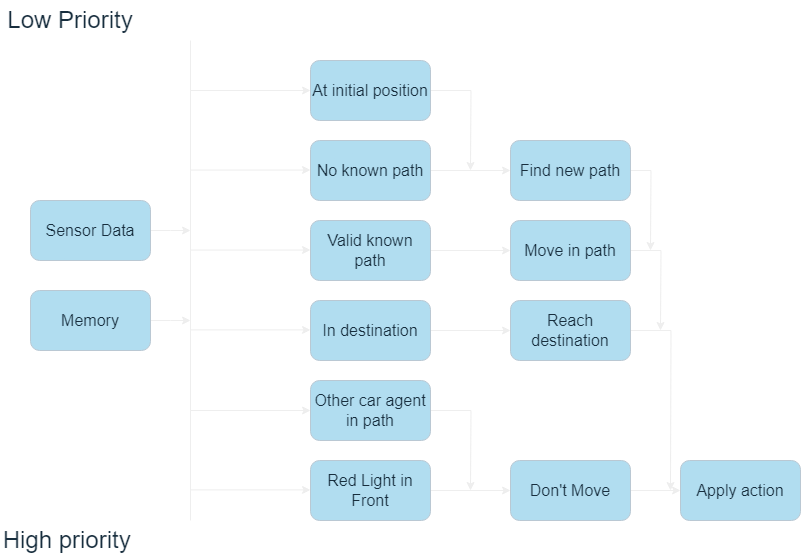

The diagram above was exported from draw.io. Its source (the exported page's mxGraphModel, read from the mxfile embedded in the PNG):
<mxGraphModel dx="1235" dy="105" grid="1" gridSize="10" guides="1" tooltips="1" connect="1" arrows="1" fold="1" page="1" pageScale="1" pageWidth="827" pageHeight="583" math="0" shadow="0">
  <root>
    <mxCell id="0" />
    <mxCell id="1" parent="0" />
    <mxCell id="TkIoVqmT6RYpku-pLscP-16" style="edgeStyle=orthogonalEdgeStyle;rounded=0;orthogonalLoop=1;jettySize=auto;html=1;labelBackgroundColor=none;strokeColor=#EEEEEE;fontColor=default;" edge="1" parent="1" source="TkIoVqmT6RYpku-pLscP-1">
      <mxGeometry relative="1" as="geometry">
        <mxPoint x="200" y="830" as="targetPoint" />
      </mxGeometry>
    </mxCell>
    <mxCell id="TkIoVqmT6RYpku-pLscP-1" value="&lt;font style=&quot;font-size: 16px;&quot;&gt;Sensor Data&lt;/font&gt;" style="rounded=1;whiteSpace=wrap;html=1;labelBackgroundColor=none;fillColor=#B1DDF0;strokeColor=#BAC8D3;fontColor=#182E3E;" vertex="1" parent="1">
      <mxGeometry x="40" y="800" width="120" height="60" as="geometry" />
    </mxCell>
    <mxCell id="TkIoVqmT6RYpku-pLscP-2" value="&lt;font style=&quot;font-size: 24px;&quot;&gt;High priority&amp;nbsp;&lt;/font&gt;" style="text;html=1;strokeColor=none;fillColor=none;align=center;verticalAlign=middle;whiteSpace=wrap;rounded=0;labelBackgroundColor=none;fontColor=#182E3E;" vertex="1" parent="1">
      <mxGeometry x="10" y="1120" width="140" height="40" as="geometry" />
    </mxCell>
    <mxCell id="TkIoVqmT6RYpku-pLscP-3" value="&lt;font style=&quot;font-size: 24px;&quot;&gt;Low Priority&lt;/font&gt;" style="text;html=1;strokeColor=none;fillColor=none;align=center;verticalAlign=middle;whiteSpace=wrap;rounded=0;labelBackgroundColor=none;fontColor=#182E3E;" vertex="1" parent="1">
      <mxGeometry x="10" y="600" width="140" height="40" as="geometry" />
    </mxCell>
    <mxCell id="TkIoVqmT6RYpku-pLscP-17" style="edgeStyle=orthogonalEdgeStyle;rounded=0;orthogonalLoop=1;jettySize=auto;html=1;labelBackgroundColor=none;strokeColor=#EEEEEE;fontColor=default;" edge="1" parent="1" source="TkIoVqmT6RYpku-pLscP-4">
      <mxGeometry relative="1" as="geometry">
        <mxPoint x="200" y="920" as="targetPoint" />
      </mxGeometry>
    </mxCell>
    <mxCell id="TkIoVqmT6RYpku-pLscP-4" value="&lt;font style=&quot;font-size: 16px;&quot;&gt;Memory&lt;br&gt;&lt;/font&gt;" style="rounded=1;whiteSpace=wrap;html=1;labelBackgroundColor=none;fillColor=#B1DDF0;strokeColor=#BAC8D3;fontColor=#182E3E;" vertex="1" parent="1">
      <mxGeometry x="40" y="890" width="120" height="60" as="geometry" />
    </mxCell>
    <mxCell id="TkIoVqmT6RYpku-pLscP-28" value="" style="edgeStyle=orthogonalEdgeStyle;rounded=0;orthogonalLoop=1;jettySize=auto;html=1;labelBackgroundColor=none;strokeColor=#EEEEEE;fontColor=default;" edge="1" parent="1" source="TkIoVqmT6RYpku-pLscP-5" target="TkIoVqmT6RYpku-pLscP-11">
      <mxGeometry relative="1" as="geometry" />
    </mxCell>
    <mxCell id="TkIoVqmT6RYpku-pLscP-5" value="&lt;font style=&quot;font-size: 16px;&quot;&gt;Red Light in Front&lt;br&gt;&lt;/font&gt;" style="rounded=1;whiteSpace=wrap;html=1;labelBackgroundColor=none;fillColor=#B1DDF0;strokeColor=#BAC8D3;fontColor=#182E3E;" vertex="1" parent="1">
      <mxGeometry x="320" y="1060" width="120" height="60" as="geometry" />
    </mxCell>
    <mxCell id="TkIoVqmT6RYpku-pLscP-29" style="edgeStyle=orthogonalEdgeStyle;rounded=0;orthogonalLoop=1;jettySize=auto;html=1;labelBackgroundColor=none;strokeColor=#EEEEEE;fontColor=default;" edge="1" parent="1" source="TkIoVqmT6RYpku-pLscP-6">
      <mxGeometry relative="1" as="geometry">
        <mxPoint x="480" y="1090" as="targetPoint" />
      </mxGeometry>
    </mxCell>
    <mxCell id="TkIoVqmT6RYpku-pLscP-6" value="&lt;font style=&quot;font-size: 16px;&quot;&gt;Other car agent in path&lt;br&gt;&lt;/font&gt;" style="rounded=1;whiteSpace=wrap;html=1;labelBackgroundColor=none;fillColor=#B1DDF0;strokeColor=#BAC8D3;fontColor=#182E3E;" vertex="1" parent="1">
      <mxGeometry x="320" y="980" width="120" height="60" as="geometry" />
    </mxCell>
    <mxCell id="TkIoVqmT6RYpku-pLscP-26" value="" style="edgeStyle=orthogonalEdgeStyle;rounded=0;orthogonalLoop=1;jettySize=auto;html=1;labelBackgroundColor=none;strokeColor=#EEEEEE;fontColor=default;" edge="1" parent="1" source="TkIoVqmT6RYpku-pLscP-7" target="TkIoVqmT6RYpku-pLscP-13">
      <mxGeometry relative="1" as="geometry" />
    </mxCell>
    <mxCell id="TkIoVqmT6RYpku-pLscP-7" value="&lt;font style=&quot;font-size: 16px;&quot;&gt;Valid known path&lt;br&gt;&lt;/font&gt;" style="rounded=1;whiteSpace=wrap;html=1;labelBackgroundColor=none;fillColor=#B1DDF0;strokeColor=#BAC8D3;fontColor=#182E3E;" vertex="1" parent="1">
      <mxGeometry x="320" y="820" width="120" height="60" as="geometry" />
    </mxCell>
    <mxCell id="TkIoVqmT6RYpku-pLscP-27" value="" style="edgeStyle=orthogonalEdgeStyle;rounded=0;orthogonalLoop=1;jettySize=auto;html=1;labelBackgroundColor=none;strokeColor=#EEEEEE;fontColor=default;" edge="1" parent="1" source="TkIoVqmT6RYpku-pLscP-8" target="TkIoVqmT6RYpku-pLscP-12">
      <mxGeometry relative="1" as="geometry" />
    </mxCell>
    <mxCell id="TkIoVqmT6RYpku-pLscP-8" value="&lt;font style=&quot;font-size: 16px;&quot;&gt;In destination&lt;br&gt;&lt;/font&gt;" style="rounded=1;whiteSpace=wrap;html=1;labelBackgroundColor=none;fillColor=#B1DDF0;strokeColor=#BAC8D3;fontColor=#182E3E;" vertex="1" parent="1">
      <mxGeometry x="320" y="900" width="120" height="60" as="geometry" />
    </mxCell>
    <mxCell id="TkIoVqmT6RYpku-pLscP-25" value="" style="edgeStyle=orthogonalEdgeStyle;rounded=0;orthogonalLoop=1;jettySize=auto;html=1;labelBackgroundColor=none;strokeColor=#EEEEEE;fontColor=default;" edge="1" parent="1" source="TkIoVqmT6RYpku-pLscP-9" target="TkIoVqmT6RYpku-pLscP-14">
      <mxGeometry relative="1" as="geometry" />
    </mxCell>
    <mxCell id="TkIoVqmT6RYpku-pLscP-9" value="&lt;font style=&quot;font-size: 16px;&quot;&gt;No known path&lt;br&gt;&lt;/font&gt;" style="rounded=1;whiteSpace=wrap;html=1;labelBackgroundColor=none;fillColor=#B1DDF0;strokeColor=#BAC8D3;fontColor=#182E3E;" vertex="1" parent="1">
      <mxGeometry x="320" y="740" width="120" height="60" as="geometry" />
    </mxCell>
    <mxCell id="TkIoVqmT6RYpku-pLscP-30" style="edgeStyle=orthogonalEdgeStyle;rounded=0;orthogonalLoop=1;jettySize=auto;html=1;labelBackgroundColor=none;strokeColor=#EEEEEE;fontColor=default;" edge="1" parent="1" source="TkIoVqmT6RYpku-pLscP-10">
      <mxGeometry relative="1" as="geometry">
        <mxPoint x="480" y="770" as="targetPoint" />
      </mxGeometry>
    </mxCell>
    <mxCell id="TkIoVqmT6RYpku-pLscP-10" value="&lt;font style=&quot;font-size: 16px;&quot;&gt;At initial position&lt;br&gt;&lt;/font&gt;" style="rounded=1;whiteSpace=wrap;html=1;labelBackgroundColor=none;fillColor=#B1DDF0;strokeColor=#BAC8D3;fontColor=#182E3E;" vertex="1" parent="1">
      <mxGeometry x="320" y="660" width="120" height="60" as="geometry" />
    </mxCell>
    <mxCell id="TkIoVqmT6RYpku-pLscP-32" value="" style="edgeStyle=orthogonalEdgeStyle;rounded=0;orthogonalLoop=1;jettySize=auto;html=1;labelBackgroundColor=none;strokeColor=#EEEEEE;fontColor=default;" edge="1" parent="1" source="TkIoVqmT6RYpku-pLscP-11" target="TkIoVqmT6RYpku-pLscP-31">
      <mxGeometry relative="1" as="geometry" />
    </mxCell>
    <mxCell id="TkIoVqmT6RYpku-pLscP-11" value="&lt;font style=&quot;font-size: 16px;&quot;&gt;Don't Move&lt;br&gt;&lt;/font&gt;" style="rounded=1;whiteSpace=wrap;html=1;labelBackgroundColor=none;fillColor=#B1DDF0;strokeColor=#BAC8D3;fontColor=#182E3E;" vertex="1" parent="1">
      <mxGeometry x="520" y="1060" width="120" height="60" as="geometry" />
    </mxCell>
    <mxCell id="TkIoVqmT6RYpku-pLscP-37" style="edgeStyle=orthogonalEdgeStyle;rounded=0;orthogonalLoop=1;jettySize=auto;html=1;labelBackgroundColor=none;strokeColor=#EEEEEE;fontColor=default;" edge="1" parent="1" source="TkIoVqmT6RYpku-pLscP-12">
      <mxGeometry relative="1" as="geometry">
        <mxPoint x="680" y="1090" as="targetPoint" />
      </mxGeometry>
    </mxCell>
    <mxCell id="TkIoVqmT6RYpku-pLscP-12" value="&lt;font style=&quot;font-size: 16px;&quot;&gt;Reach destination&lt;br&gt;&lt;/font&gt;" style="rounded=1;whiteSpace=wrap;html=1;labelBackgroundColor=none;fillColor=#B1DDF0;strokeColor=#BAC8D3;fontColor=#182E3E;" vertex="1" parent="1">
      <mxGeometry x="520" y="900" width="120" height="60" as="geometry" />
    </mxCell>
    <mxCell id="TkIoVqmT6RYpku-pLscP-38" style="edgeStyle=orthogonalEdgeStyle;rounded=0;orthogonalLoop=1;jettySize=auto;html=1;labelBackgroundColor=none;strokeColor=#EEEEEE;fontColor=default;" edge="1" parent="1" source="TkIoVqmT6RYpku-pLscP-13">
      <mxGeometry relative="1" as="geometry">
        <mxPoint x="670" y="930" as="targetPoint" />
      </mxGeometry>
    </mxCell>
    <mxCell id="TkIoVqmT6RYpku-pLscP-13" value="&lt;font style=&quot;font-size: 16px;&quot;&gt;Move in path&lt;br&gt;&lt;/font&gt;" style="rounded=1;whiteSpace=wrap;html=1;labelBackgroundColor=none;fillColor=#B1DDF0;strokeColor=#BAC8D3;fontColor=#182E3E;" vertex="1" parent="1">
      <mxGeometry x="520" y="820" width="120" height="60" as="geometry" />
    </mxCell>
    <mxCell id="TkIoVqmT6RYpku-pLscP-39" style="edgeStyle=orthogonalEdgeStyle;rounded=0;orthogonalLoop=1;jettySize=auto;html=1;labelBackgroundColor=none;strokeColor=#EEEEEE;fontColor=default;" edge="1" parent="1" source="TkIoVqmT6RYpku-pLscP-14">
      <mxGeometry relative="1" as="geometry">
        <mxPoint x="660" y="850" as="targetPoint" />
      </mxGeometry>
    </mxCell>
    <mxCell id="TkIoVqmT6RYpku-pLscP-14" value="&lt;font style=&quot;font-size: 16px;&quot;&gt;Find new path&lt;br&gt;&lt;/font&gt;" style="rounded=1;whiteSpace=wrap;html=1;labelBackgroundColor=none;fillColor=#B1DDF0;strokeColor=#BAC8D3;fontColor=#182E3E;" vertex="1" parent="1">
      <mxGeometry x="520" y="740" width="120" height="60" as="geometry" />
    </mxCell>
    <mxCell id="TkIoVqmT6RYpku-pLscP-15" value="" style="endArrow=none;html=1;rounded=0;labelBackgroundColor=none;strokeColor=#EEEEEE;fontColor=default;" edge="1" parent="1">
      <mxGeometry width="50" height="50" relative="1" as="geometry">
        <mxPoint x="200" y="1120" as="sourcePoint" />
        <mxPoint x="200" y="640" as="targetPoint" />
      </mxGeometry>
    </mxCell>
    <mxCell id="TkIoVqmT6RYpku-pLscP-19" value="" style="endArrow=classic;html=1;rounded=0;entryX=0;entryY=0.5;entryDx=0;entryDy=0;labelBackgroundColor=none;strokeColor=#EEEEEE;fontColor=default;" edge="1" parent="1" target="TkIoVqmT6RYpku-pLscP-10">
      <mxGeometry width="50" height="50" relative="1" as="geometry">
        <mxPoint x="200" y="690" as="sourcePoint" />
        <mxPoint x="440" y="810" as="targetPoint" />
      </mxGeometry>
    </mxCell>
    <mxCell id="TkIoVqmT6RYpku-pLscP-20" value="" style="endArrow=classic;html=1;rounded=0;entryX=0;entryY=0.5;entryDx=0;entryDy=0;labelBackgroundColor=none;strokeColor=#EEEEEE;fontColor=default;" edge="1" parent="1">
      <mxGeometry width="50" height="50" relative="1" as="geometry">
        <mxPoint x="200" y="769.5" as="sourcePoint" />
        <mxPoint x="320" y="769.5" as="targetPoint" />
      </mxGeometry>
    </mxCell>
    <mxCell id="TkIoVqmT6RYpku-pLscP-21" value="" style="endArrow=classic;html=1;rounded=0;entryX=0;entryY=0.5;entryDx=0;entryDy=0;labelBackgroundColor=none;strokeColor=#EEEEEE;fontColor=default;" edge="1" parent="1">
      <mxGeometry width="50" height="50" relative="1" as="geometry">
        <mxPoint x="200" y="849.5" as="sourcePoint" />
        <mxPoint x="320" y="849.5" as="targetPoint" />
      </mxGeometry>
    </mxCell>
    <mxCell id="TkIoVqmT6RYpku-pLscP-22" value="" style="endArrow=classic;html=1;rounded=0;entryX=0;entryY=0.5;entryDx=0;entryDy=0;labelBackgroundColor=none;strokeColor=#EEEEEE;fontColor=default;" edge="1" parent="1">
      <mxGeometry width="50" height="50" relative="1" as="geometry">
        <mxPoint x="200" y="929.41" as="sourcePoint" />
        <mxPoint x="320" y="929.41" as="targetPoint" />
      </mxGeometry>
    </mxCell>
    <mxCell id="TkIoVqmT6RYpku-pLscP-23" value="" style="endArrow=classic;html=1;rounded=0;entryX=0;entryY=0.5;entryDx=0;entryDy=0;labelBackgroundColor=none;strokeColor=#EEEEEE;fontColor=default;" edge="1" parent="1">
      <mxGeometry width="50" height="50" relative="1" as="geometry">
        <mxPoint x="200" y="1010" as="sourcePoint" />
        <mxPoint x="320" y="1010" as="targetPoint" />
      </mxGeometry>
    </mxCell>
    <mxCell id="TkIoVqmT6RYpku-pLscP-24" value="" style="endArrow=classic;html=1;rounded=0;entryX=0;entryY=0.5;entryDx=0;entryDy=0;labelBackgroundColor=none;strokeColor=#EEEEEE;fontColor=default;" edge="1" parent="1">
      <mxGeometry width="50" height="50" relative="1" as="geometry">
        <mxPoint x="200" y="1089.41" as="sourcePoint" />
        <mxPoint x="320" y="1089.41" as="targetPoint" />
      </mxGeometry>
    </mxCell>
    <mxCell id="TkIoVqmT6RYpku-pLscP-31" value="&lt;font style=&quot;font-size: 16px;&quot;&gt;Apply action&lt;br&gt;&lt;/font&gt;" style="rounded=1;whiteSpace=wrap;html=1;labelBackgroundColor=none;fillColor=#B1DDF0;strokeColor=#BAC8D3;fontColor=#182E3E;" vertex="1" parent="1">
      <mxGeometry x="690" y="1060" width="120" height="60" as="geometry" />
    </mxCell>
  </root>
</mxGraphModel>